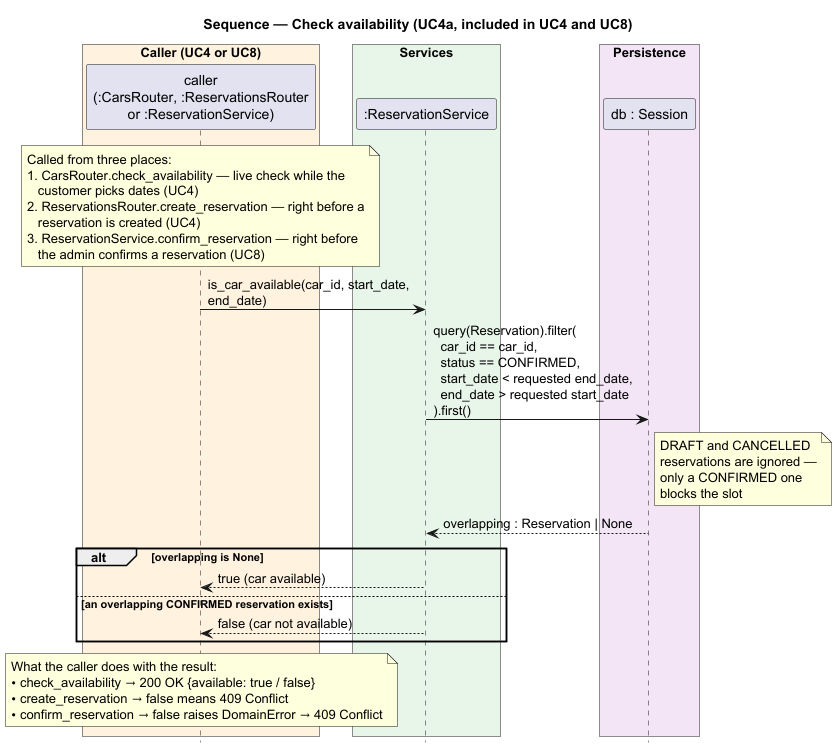

The diagram above was rendered by PlantUML. Its source (embedded in the PNG):
@startuml sequence-check-availability
skinparam backgroundColor white
skinparam responseMessageBelowArrow true
skinparam maxMessageSize 240
hide footbox
title Sequence — Check availability (UC4a, included in UC4 and UC8)

box "Caller (UC4 or UC8)" #FFF3E0
  participant "caller\n(:CarsRouter, :ReservationsRouter\nor :ReservationService)" as Caller
end box
box "Services" #E8F5E9
  participant ":ReservationService" as ResService
end box
box "Persistence" #F3E5F5
  participant "db : Session" as DB
end box

note over Caller
  Called from three places:
  1. CarsRouter.check_availability — live check while the
     customer picks dates (UC4)
  2. ReservationsRouter.create_reservation — right before a
     reservation is created (UC4)
  3. ReservationService.confirm_reservation — right before
     the admin confirms a reservation (UC8)
end note

Caller -> ResService : is_car_available(car_id, start_date, end_date)
ResService -> DB : query(Reservation).filter(\n  car_id == car_id,\n  status == CONFIRMED,\n  start_date < requested end_date,\n  end_date > requested start_date\n).first()
note right of DB
  DRAFT and CANCELLED
  reservations are ignored —
  only a CONFIRMED one
  blocks the slot
end note
DB --> ResService : overlapping : Reservation | None

alt overlapping is None
  ResService --> Caller : true (car available)
else an overlapping CONFIRMED reservation exists
  ResService --> Caller : false (car not available)
end

note over Caller
  What the caller does with the result:
  • check_availability → 200 OK {available: true / false}
  • create_reservation → false means 409 Conflict
  • confirm_reservation → false raises DomainError → 409 Conflict
end note
@enduml